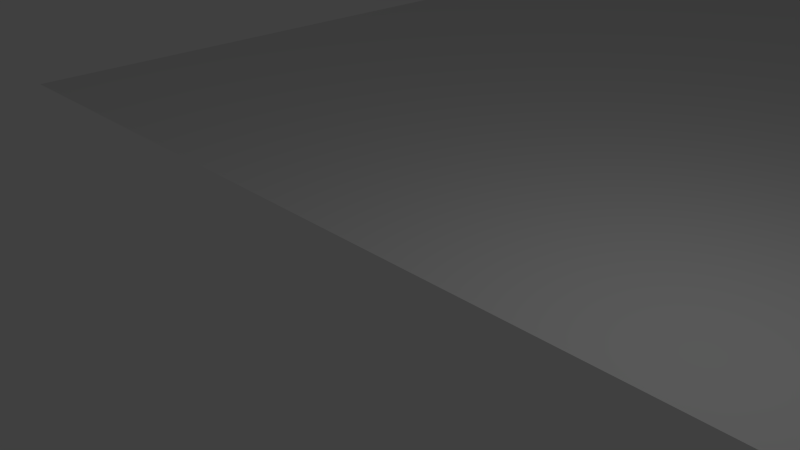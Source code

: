 # Source: dummybg.blend  (saved by Blender 2.71.0; exported with 4.5.12 LTS)
import bpy
from mathutils import Matrix  # noqa: F401  (used for matrix-valued properties, if any)

bpy.ops.wm.read_factory_settings(use_empty=True)
scene = bpy.context.scene
scene.name = 'Scene'

# ---- collections
col_collection_1 = bpy.data.collections.new('Collection 1'); scene.collection.children.link(col_collection_1)

# ---- world
world_world = bpy.data.worlds.new('World'); scene.world = world_world
world_world.color = (0.05088, 0.05088, 0.05088)
world_world.use_sun_shadow = False
world_world.sun_shadow_jitter_overblur = 0.0
world_world.cycles.sampling_method = 'MANUAL'
world_world.cycles.sample_map_resolution = 256

# ---- cameras
cam_camera = bpy.data.cameras.new('Camera')
cam_camera.clip_end = 100.0
cam_camera.lens = 35.0
cam_camera.sensor_width = 32.0
cam_camera.sensor_height = 18.0
cam_camera.ortho_scale = 7.314
cam_camera.dof.focus_distance = 0.0
cam_camera.dof.aperture_fstop = 128.0

# ---- lights
light_lamp = bpy.data.lights.new('Lamp', 'POINT')
light_lamp.transmission_factor = 0.0
light_lamp.cutoff_distance = 30.0
light_lamp.energy = 100.0
light_lamp.shadow_buffer_clip_start = 1.001
light_lamp.shadow_soft_size = 0.1
light_lamp.shadow_maximum_resolution = 0.006
light_lamp.use_absolute_resolution = True
light_lamp.cycles.use_multiple_importance_sampling = False

# ---- meshes
me_plane_001 = bpy.data.meshes.new('Plane.001')
me_plane_001.from_pydata([(-10.29, 202.1, 0.0), (10.29, 202.1, 0.0), (-10.29, 0.0, 0.0), (10.29, 0.0, 0.0), (10.29, 22.46, 0.0), (10.29, 44.92, 0.0), (10.29, 67.37, 0.0), (10.29, 89.83, 0.0), (10.29, 112.3, 0.0), (10.29, 134.7, 0.0), (10.29, 157.2, 0.0), (10.29, 179.7, 0.0), (8.005, 202.1, 0.0), (5.718, 202.1, 0.0), (3.431, 202.1, 0.0), (1.144, 202.1, 0.0), (-1.144, 202.1, 0.0), (-3.431, 202.1, 0.0), (-5.718, 202.1, 0.0), (-8.005, 202.1, 0.0), (-10.29, 22.46, 0.0), (-10.29, 44.92, 0.0), (-10.29, 67.37, 0.0), (-10.29, 89.83, 0.0), (-10.29, 112.3, 0.0), (-10.29, 134.7, 0.0), (-10.29, 157.2, 0.0), (-10.29, 179.7, 0.0), (8.005, 0.0, 0.0), (5.718, 0.0, 0.0), (3.431, 0.0, 0.0), (1.144, 0.0, 0.0), (-1.144, 0.0, 0.0), (-3.431, 0.0, 0.0), (-5.718, 0.0, 0.0), (-8.005, 0.0, 0.0), (-8.005, 22.46, 0.0), (-8.005, 44.92, 0.0), (-8.005, 67.37, 0.0), (-8.005, 89.83, 0.0), (-8.005, 112.3, 0.0), (-8.005, 134.7, 0.0), (-8.005, 157.2, 0.0), (-8.005, 179.7, 0.0), (-5.718, 22.46, 0.0), (-5.718, 44.92, 0.0), (-5.718, 67.37, 0.0), (-5.718, 89.83, 0.0), (-5.718, 112.3, 0.0), (-5.718, 134.7, 0.0), (-5.718, 157.2, 0.0), (-5.718, 179.7, 0.0), (-3.431, 22.46, 0.0), (-3.431, 44.92, 0.0), (-3.431, 67.37, 0.0), (-3.431, 89.83, 0.0), (-3.431, 112.3, 0.0), (-3.431, 134.7, 0.0), (-3.431, 157.2, 0.0), (-3.431, 179.7, 0.0), (-1.144, 22.46, 0.0), (-1.144, 44.92, 0.0), (-1.144, 67.37, 0.0), (-1.144, 89.83, 0.0), (-1.144, 112.3, 0.0), (-1.144, 134.7, 0.0), (-1.144, 157.2, 0.0), (-1.144, 179.7, 0.0), (1.144, 22.46, 0.0), (1.144, 44.92, 0.0), (1.144, 67.37, 0.0), (1.144, 89.83, 0.0), (1.144, 112.3, 0.0), (1.144, 134.7, 0.0), (1.144, 157.2, 0.0), (1.144, 179.7, 0.0), (3.431, 22.46, 0.0), (3.431, 44.92, 0.0), (3.431, 67.37, 0.0), (3.431, 89.83, 0.0), (3.431, 112.3, 0.0), (3.431, 134.7, 0.0), (3.431, 157.2, 0.0), (3.431, 179.7, 0.0), (5.718, 22.46, 0.0), (5.718, 44.92, 0.0), (5.718, 67.37, 0.0), (5.718, 89.83, 0.0), (5.718, 112.3, 0.0), (5.718, 134.7, 0.0), (5.718, 157.2, 0.0), (5.718, 179.7, 0.0), (8.005, 22.46, 0.0), (8.005, 44.92, 0.0), (8.005, 67.37, 0.0), (8.005, 89.83, 0.0), (8.005, 112.3, 0.0), (8.005, 134.7, 0.0), (8.005, 157.2, 0.0), (8.005, 179.7, 0.0), (10.29, 11.23, 0.0), (-10.29, 11.23, 0.0), (-8.005, 11.23, 0.0), (-5.718, 11.23, 0.0), (-3.431, 11.23, 0.0), (-1.144, 11.23, 0.0), (1.144, 11.23, 0.0), (3.431, 11.23, 0.0), (5.718, 11.23, 0.0), (8.005, 11.23, 0.0), (10.29, 16.84, 0.0), (-10.29, 16.84, 0.0), (-8.005, 16.84, 0.0), (-5.718, 16.84, 0.0), (-3.431, 16.84, 0.0), (-1.144, 16.84, 0.0), (1.144, 16.84, 0.0), (3.431, 16.84, 0.0), (5.718, 16.84, 0.0), (8.005, 16.84, 0.0), (10.29, 5.615, 0.0), (-10.29, 5.615, 0.0), (-8.005, 5.615, 0.0), (-5.718, 5.615, 0.0), (-3.431, 5.615, 0.0), (-1.144, 5.615, 0.0), (1.144, 5.615, 0.0), (3.431, 5.615, 0.0), (5.718, 5.615, 0.0), (8.005, 5.615, 0.0), (10.29, 33.69, 0.0), (-10.29, 33.69, 0.0), (-8.005, 33.69, 0.0), (-5.718, 33.69, 0.0), (-3.431, 33.69, 0.0), (-1.144, 33.69, 0.0), (1.144, 33.69, 0.0), (3.431, 33.69, 0.0), (5.718, 33.69, 0.0), (8.005, 33.69, 0.0), (10.29, 28.07, 0.0), (-10.29, 28.07, 0.0), (-8.005, 28.07, 0.0), (-5.718, 28.07, 0.0), (-3.431, 28.07, 0.0), (-1.144, 28.07, 0.0), (1.144, 28.07, 0.0), (3.431, 28.07, 0.0), (5.718, 28.07, 0.0), (8.005, 28.07, 0.0), (10.29, 39.3, 0.0), (-10.29, 39.3, 0.0), (-8.005, 39.3, 0.0), (-5.718, 39.3, 0.0), (-3.431, 39.3, 0.0), (-1.144, 39.3, 0.0), (1.144, 39.3, 0.0), (3.431, 39.3, 0.0), (5.718, 39.3, 0.0), (8.005, 39.3, 0.0), (10.29, 56.15, 0.0), (-10.29, 56.15, 0.0), (-8.005, 56.15, 0.0), (-5.718, 56.15, 0.0), (-3.431, 56.15, 0.0), (-1.144, 56.15, 0.0), (1.144, 56.15, 0.0), (3.431, 56.15, 0.0), (5.718, 56.15, 0.0), (8.005, 56.15, 0.0), (10.29, 61.76, 0.0), (-10.29, 61.76, 0.0), (-8.005, 61.76, 0.0), (-5.718, 61.76, 0.0), (-3.431, 61.76, 0.0), (-1.144, 61.76, 0.0), (1.144, 61.76, 0.0), (3.431, 61.76, 0.0), (5.718, 61.76, 0.0), (8.005, 61.76, 0.0), (10.29, 50.53, 0.0), (-10.29, 50.53, 0.0), (-8.005, 50.53, 0.0), (-5.718, 50.53, 0.0), (-3.431, 50.53, 0.0), (-1.144, 50.53, 0.0), (1.144, 50.53, 0.0), (3.431, 50.53, 0.0), (5.718, 50.53, 0.0), (8.005, 50.53, 0.0), (10.29, 78.6, 0.0), (-10.29, 78.6, 0.0), (-8.005, 78.6, 0.0), (-5.718, 78.6, 0.0), (-3.431, 78.6, 0.0), (-1.144, 78.6, 0.0), (1.144, 78.6, 0.0), (3.431, 78.6, 0.0), (5.718, 78.6, 0.0), (8.005, 78.6, 0.0), (10.29, 84.22, 0.0), (-10.29, 84.22, 0.0), (-8.005, 84.22, 0.0), (-5.718, 84.22, 0.0), (-3.431, 84.22, 0.0), (-1.144, 84.22, 0.0), (1.144, 84.22, 0.0), (3.431, 84.22, 0.0), (5.718, 84.22, 0.0), (8.005, 84.22, 0.0), (10.29, 72.99, 0.0), (-10.29, 72.99, 0.0), (-8.005, 72.99, 0.0), (-5.718, 72.99, 0.0), (-3.431, 72.99, 0.0), (-1.144, 72.99, 0.0), (1.144, 72.99, 0.0), (3.431, 72.99, 0.0), (5.718, 72.99, 0.0), (8.005, 72.99, 0.0), (10.29, 101.1, 0.0), (-10.29, 101.1, 0.0), (-8.005, 101.1, 0.0), (-5.718, 101.1, 0.0), (-3.431, 101.1, 0.0), (-1.144, 101.1, 0.0), (1.144, 101.1, 0.0), (3.431, 101.1, 0.0), (5.718, 101.1, 0.0), (8.005, 101.1, 0.0), (10.29, 106.7, 0.0), (-10.29, 106.7, 0.0), (-8.005, 106.7, 0.0), (-5.718, 106.7, 0.0), (-3.431, 106.7, 0.0), (-1.144, 106.7, 0.0), (1.144, 106.7, 0.0), (3.431, 106.7, 0.0), (5.718, 106.7, 0.0), (8.005, 106.7, 0.0), (10.29, 95.45, 0.0), (-10.29, 95.45, 0.0), (-8.005, 95.45, 0.0), (-5.718, 95.45, 0.0), (-3.431, 95.45, 0.0), (-1.144, 95.45, 0.0), (1.144, 95.45, 0.0), (3.431, 95.45, 0.0), (5.718, 95.45, 0.0), (8.005, 95.45, 0.0), (10.29, 123.5, 0.0), (-10.29, 123.5, 0.0), (-8.005, 123.5, 0.0), (-5.718, 123.5, 0.0), (-3.431, 123.5, 0.0), (-1.144, 123.5, 0.0), (1.144, 123.5, 0.0), (3.431, 123.5, 0.0), (5.718, 123.5, 0.0), (8.005, 123.5, 0.0), (10.29, 129.1, 0.0), (-10.29, 129.1, 0.0), (-8.005, 129.1, 0.0), (-5.718, 129.1, 0.0), (-3.431, 129.1, 0.0), (-1.144, 129.1, 0.0), (1.144, 129.1, 0.0), (3.431, 129.1, 0.0), (5.718, 129.1, 0.0), (8.005, 129.1, 0.0), (10.29, 117.9, 0.0), (-10.29, 117.9, 0.0), (-8.005, 117.9, 0.0), (-5.718, 117.9, 0.0), (-3.431, 117.9, 0.0), (-1.144, 117.9, 0.0), (1.144, 117.9, 0.0), (3.431, 117.9, 0.0), (5.718, 117.9, 0.0), (8.005, 117.9, 0.0), (10.29, 146.0, 0.0), (-10.29, 146.0, 0.0), (-8.005, 146.0, 0.0), (-5.718, 146.0, 0.0), (-3.431, 146.0, 0.0), (-1.144, 146.0, 0.0), (1.144, 146.0, 0.0), (3.431, 146.0, 0.0), (5.718, 146.0, 0.0), (8.005, 146.0, 0.0), (10.29, 151.6, 0.0), (-10.29, 151.6, 0.0), (-8.005, 151.6, 0.0), (-5.718, 151.6, 0.0), (-3.431, 151.6, 0.0), (-1.144, 151.6, 0.0), (1.144, 151.6, 0.0), (3.431, 151.6, 0.0), (5.718, 151.6, 0.0), (8.005, 151.6, 0.0), (10.29, 140.4, 0.0), (-10.29, 140.4, 0.0), (-8.005, 140.4, 0.0), (-5.718, 140.4, 0.0), (-3.431, 140.4, 0.0), (-1.144, 140.4, 0.0), (1.144, 140.4, 0.0), (3.431, 140.4, 0.0), (5.718, 140.4, 0.0), (8.005, 140.4, 0.0), (10.29, 168.4, 0.0), (-10.29, 168.4, 0.0), (-8.005, 168.4, 0.0), (-5.718, 168.4, 0.0), (-3.431, 168.4, 0.0), (-1.144, 168.4, 0.0), (1.144, 168.4, 0.0), (3.431, 168.4, 0.0), (5.718, 168.4, 0.0), (8.005, 168.4, 0.0), (10.29, 174.1, 0.0), (-10.29, 174.1, 0.0), (-8.005, 174.1, 0.0), (-5.718, 174.1, 0.0), (-3.431, 174.1, 0.0), (-1.144, 174.1, 0.0), (1.144, 174.1, 0.0), (3.431, 174.1, 0.0), (5.718, 174.1, 0.0), (8.005, 174.1, 0.0), (10.29, 162.8, 0.0), (-10.29, 162.8, 0.0), (-8.005, 162.8, 0.0), (-5.718, 162.8, 0.0), (-3.431, 162.8, 0.0), (-1.144, 162.8, 0.0), (1.144, 162.8, 0.0), (3.431, 162.8, 0.0), (5.718, 162.8, 0.0), (8.005, 162.8, 0.0), (10.29, 190.9, 0.0), (-10.29, 190.9, 0.0), (-8.005, 190.9, 0.0), (-5.718, 190.9, 0.0), (-3.431, 190.9, 0.0), (-1.144, 190.9, 0.0), (1.144, 190.9, 0.0), (3.431, 190.9, 0.0), (5.718, 190.9, 0.0), (8.005, 190.9, 0.0), (10.29, 196.5, 0.0), (-10.29, 196.5, 0.0), (-8.005, 196.5, 0.0), (-5.718, 196.5, 0.0), (-3.431, 196.5, 0.0), (-1.144, 196.5, 0.0), (1.144, 196.5, 0.0), (3.431, 196.5, 0.0), (5.718, 196.5, 0.0), (8.005, 196.5, 0.0), (10.29, 185.3, 0.0), (-10.29, 185.3, 0.0), (-8.005, 185.3, 0.0), (-5.718, 185.3, 0.0), (-3.431, 185.3, 0.0), (-1.144, 185.3, 0.0), (1.144, 185.3, 0.0), (3.431, 185.3, 0.0), (5.718, 185.3, 0.0), (8.005, 185.3, 0.0), (10.29, 2.807, 0.0), (-10.29, 2.807, 0.0), (-8.005, 2.807, 0.0), (-5.718, 2.807, 0.0), (-3.431, 2.807, 0.0), (-1.144, 2.807, 0.0), (1.144, 2.807, 0.0), (3.431, 2.807, 0.0), (5.718, 2.807, 0.0), (8.005, 2.807, 0.0), (10.29, 8.422, 0.0), (-10.29, 8.422, 0.0), (-8.005, 8.422, 0.0), (-5.718, 8.422, 0.0), (-3.431, 8.422, 0.0), (-1.144, 8.422, 0.0), (1.144, 8.422, 0.0), (3.431, 8.422, 0.0), (5.718, 8.422, 0.0), (8.005, 8.422, 0.0), (10.29, 14.04, 0.0), (-10.29, 14.04, 0.0), (-8.005, 14.04, 0.0), (-5.718, 14.04, 0.0), (-3.431, 14.04, 0.0), (-1.144, 14.04, 0.0), (1.144, 14.04, 0.0), (3.431, 14.04, 0.0), (5.718, 14.04, 0.0), (8.005, 14.04, 0.0), (10.29, 19.65, 0.0), (-10.29, 19.65, 0.0), (-8.005, 19.65, 0.0), (-5.718, 19.65, 0.0), (-3.431, 19.65, 0.0), (-1.144, 19.65, 0.0), (1.144, 19.65, 0.0), (3.431, 19.65, 0.0), (5.718, 19.65, 0.0), (8.005, 19.65, 0.0), (10.29, 25.27, 0.0), (-10.29, 25.27, 0.0), (-8.005, 25.27, 0.0), (-5.718, 25.27, 0.0), (-3.431, 25.27, 0.0), (-1.144, 25.27, 0.0), (1.144, 25.27, 0.0), (3.431, 25.27, 0.0), (5.718, 25.27, 0.0), (8.005, 25.27, 0.0), (10.29, 30.88, 0.0), (-10.29, 30.88, 0.0), (-8.005, 30.88, 0.0), (-5.718, 30.88, 0.0), (-3.431, 30.88, 0.0), (-1.144, 30.88, 0.0), (1.144, 30.88, 0.0), (3.431, 30.88, 0.0), (5.718, 30.88, 0.0), (8.005, 30.88, 0.0), (10.29, 36.49, 0.0), (-10.29, 36.49, 0.0), (-8.005, 36.49, 0.0), (-5.718, 36.49, 0.0), (-3.431, 36.49, 0.0), (-1.144, 36.49, 0.0), (1.144, 36.49, 0.0), (3.431, 36.49, 0.0), (5.718, 36.49, 0.0), (8.005, 36.49, 0.0), (10.29, 42.11, 0.0), (-10.29, 42.11, 0.0), (-8.005, 42.11, 0.0), (-5.718, 42.11, 0.0), (-3.431, 42.11, 0.0), (-1.144, 42.11, 0.0), (1.144, 42.11, 0.0), (3.431, 42.11, 0.0), (5.718, 42.11, 0.0), (8.005, 42.11, 0.0), (10.29, 47.72, 0.0), (-10.29, 47.72, 0.0), (-8.005, 47.72, 0.0), (-5.718, 47.72, 0.0), (-3.431, 47.72, 0.0), (-1.144, 47.72, 0.0), (1.144, 47.72, 0.0), (3.431, 47.72, 0.0), (5.718, 47.72, 0.0), (8.005, 47.72, 0.0), (10.29, 53.34, 0.0), (-10.29, 53.34, 0.0), (-8.005, 53.34, 0.0), (-5.718, 53.34, 0.0), (-3.431, 53.34, 0.0), (-1.144, 53.34, 0.0), (1.144, 53.34, 0.0), (3.431, 53.34, 0.0), (5.718, 53.34, 0.0), (8.005, 53.34, 0.0), (10.29, 58.95, 0.0), (-10.29, 58.95, 0.0), (-8.005, 58.95, 0.0), (-5.718, 58.95, 0.0), (-3.431, 58.95, 0.0), (-1.144, 58.95, 0.0), (1.144, 58.95, 0.0), (3.431, 58.95, 0.0), (5.718, 58.95, 0.0), (8.005, 58.95, 0.0), (10.29, 64.57, 0.0), (-10.29, 64.57, 0.0), (-8.005, 64.57, 0.0), (-5.718, 64.57, 0.0), (-3.431, 64.57, 0.0), (-1.144, 64.57, 0.0), (1.144, 64.57, 0.0), (3.431, 64.57, 0.0), (5.718, 64.57, 0.0), (8.005, 64.57, 0.0), (10.29, 70.18, 0.0), (-10.29, 70.18, 0.0), (-8.005, 70.18, 0.0), (-5.718, 70.18, 0.0), (-3.431, 70.18, 0.0), (-1.144, 70.18, 0.0), (1.144, 70.18, 0.0), (3.431, 70.18, 0.0), (5.718, 70.18, 0.0), (8.005, 70.18, 0.0), (10.29, 75.8, 0.0), (-10.29, 75.8, 0.0), (-8.005, 75.8, 0.0), (-5.718, 75.8, 0.0), (-3.431, 75.8, 0.0), (-1.144, 75.8, 0.0), (1.144, 75.8, 0.0), (3.431, 75.8, 0.0), (5.718, 75.8, 0.0), (8.005, 75.8, 0.0), (10.29, 81.41, 0.0), (-10.29, 81.41, 0.0), (-8.005, 81.41, 0.0), (-5.718, 81.41, 0.0), (-3.431, 81.41, 0.0), (-1.144, 81.41, 0.0), (1.144, 81.41, 0.0), (3.431, 81.41, 0.0), (5.718, 81.41, 0.0), (8.005, 81.41, 0.0), (10.29, 87.03, 0.0), (-10.29, 87.03, 0.0), (-8.005, 87.03, 0.0), (-5.718, 87.03, 0.0), (-3.431, 87.03, 0.0), (-1.144, 87.03, 0.0), (1.144, 87.03, 0.0), (3.431, 87.03, 0.0), (5.718, 87.03, 0.0), (8.005, 87.03, 0.0), (10.29, 92.64, 0.0), (-10.29, 92.64, 0.0), (-8.005, 92.64, 0.0), (-5.718, 92.64, 0.0), (-3.431, 92.64, 0.0), (-1.144, 92.64, 0.0), (1.144, 92.64, 0.0), (3.431, 92.64, 0.0), (5.718, 92.64, 0.0), (8.005, 92.64, 0.0), (10.29, 98.25, 0.0), (-10.29, 98.25, 0.0), (-8.005, 98.25, 0.0), (-5.718, 98.25, 0.0), (-3.431, 98.25, 0.0), (-1.144, 98.25, 0.0), (1.144, 98.25, 0.0), (3.431, 98.25, 0.0), (5.718, 98.25, 0.0), (8.005, 98.25, 0.0), (10.29, 103.9, 0.0), (-10.29, 103.9, 0.0), (-8.005, 103.9, 0.0), (-5.718, 103.9, 0.0), (-3.431, 103.9, 0.0), (-1.144, 103.9, 0.0), (1.144, 103.9, 0.0), (3.431, 103.9, 0.0), (5.718, 103.9, 0.0), (8.005, 103.9, 0.0), (10.29, 109.5, 0.0), (-10.29, 109.5, 0.0), (-8.005, 109.5, 0.0), (-5.718, 109.5, 0.0), (-3.431, 109.5, 0.0), (-1.144, 109.5, 0.0), (1.144, 109.5, 0.0), (3.431, 109.5, 0.0), (5.718, 109.5, 0.0), (8.005, 109.5, 0.0), (10.29, 115.1, 0.0), (-10.29, 115.1, 0.0), (-8.005, 115.1, 0.0), (-5.718, 115.1, 0.0), (-3.431, 115.1, 0.0), (-1.144, 115.1, 0.0), (1.144, 115.1, 0.0), (3.431, 115.1, 0.0), (5.718, 115.1, 0.0), (8.005, 115.1, 0.0), (10.29, 120.7, 0.0), (-10.29, 120.7, 0.0), (-8.005, 120.7, 0.0), (-5.718, 120.7, 0.0), (-3.431, 120.7, 0.0), (-1.144, 120.7, 0.0), (1.144, 120.7, 0.0), (3.431, 120.7, 0.0), (5.718, 120.7, 0.0), (8.005, 120.7, 0.0), (10.29, 126.3, 0.0), (-10.29, 126.3, 0.0), (-8.005, 126.3, 0.0), (-5.718, 126.3, 0.0), (-3.431, 126.3, 0.0), (-1.144, 126.3, 0.0), (1.144, 126.3, 0.0), (3.431, 126.3, 0.0), (5.718, 126.3, 0.0), (8.005, 126.3, 0.0), (10.29, 131.9, 0.0), (-10.29, 131.9, 0.0), (-8.005, 131.9, 0.0), (-5.718, 131.9, 0.0), (-3.431, 131.9, 0.0), (-1.144, 131.9, 0.0), (1.144, 131.9, 0.0), (3.431, 131.9, 0.0), (5.718, 131.9, 0.0), (8.005, 131.9, 0.0), (10.29, 137.6, 0.0), (-10.29, 137.6, 0.0), (-8.005, 137.6, 0.0), (-5.718, 137.6, 0.0), (-3.431, 137.6, 0.0), (-1.144, 137.6, 0.0), (1.144, 137.6, 0.0), (3.431, 137.6, 0.0), (5.718, 137.6, 0.0), (8.005, 137.6, 0.0), (10.29, 143.2, 0.0), (-10.29, 143.2, 0.0), (-8.005, 143.2, 0.0), (-5.718, 143.2, 0.0), (-3.431, 143.2, 0.0), (-1.144, 143.2, 0.0), (1.144, 143.2, 0.0), (3.431, 143.2, 0.0), (5.718, 143.2, 0.0), (8.005, 143.2, 0.0), (10.29, 148.8, 0.0), (-10.29, 148.8, 0.0), (-8.005, 148.8, 0.0), (-5.718, 148.8, 0.0), (-3.431, 148.8, 0.0), (-1.144, 148.8, 0.0), (1.144, 148.8, 0.0), (3.431, 148.8, 0.0), (5.718, 148.8, 0.0), (8.005, 148.8, 0.0), (10.29, 154.4, 0.0), (-10.29, 154.4, 0.0), (-8.005, 154.4, 0.0), (-5.718, 154.4, 0.0), (-3.431, 154.4, 0.0), (-1.144, 154.4, 0.0), (1.144, 154.4, 0.0), (3.431, 154.4, 0.0), (5.718, 154.4, 0.0), (8.005, 154.4, 0.0), (10.29, 160.0, 0.0), (-10.29, 160.0, 0.0), (-8.005, 160.0, 0.0), (-5.718, 160.0, 0.0), (-3.431, 160.0, 0.0), (-1.144, 160.0, 0.0), (1.144, 160.0, 0.0), (3.431, 160.0, 0.0), (5.718, 160.0, 0.0), (8.005, 160.0, 0.0), (10.29, 165.6, 0.0), (-10.29, 165.6, 0.0), (-8.005, 165.6, 0.0), (-5.718, 165.6, 0.0), (-3.431, 165.6, 0.0), (-1.144, 165.6, 0.0), (1.144, 165.6, 0.0), (3.431, 165.6, 0.0), (5.718, 165.6, 0.0), (8.005, 165.6, 0.0), (10.29, 171.2, 0.0), (-10.29, 171.2, 0.0), (-8.005, 171.2, 0.0), (-5.718, 171.2, 0.0), (-3.431, 171.2, 0.0), (-1.144, 171.2, 0.0), (1.144, 171.2, 0.0), (3.431, 171.2, 0.0), (5.718, 171.2, 0.0), (8.005, 171.2, 0.0), (10.29, 176.9, 0.0), (-10.29, 176.9, 0.0), (-8.005, 176.9, 0.0), (-5.718, 176.9, 0.0), (-3.431, 176.9, 0.0), (-1.144, 176.9, 0.0), (1.144, 176.9, 0.0), (3.431, 176.9, 0.0), (5.718, 176.9, 0.0), (8.005, 176.9, 0.0), (10.29, 182.5, 0.0), (-10.29, 182.5, 0.0), (-8.005, 182.5, 0.0), (-5.718, 182.5, 0.0), (-3.431, 182.5, 0.0), (-1.144, 182.5, 0.0), (1.144, 182.5, 0.0), (3.431, 182.5, 0.0), (5.718, 182.5, 0.0), (8.005, 182.5, 0.0), (10.29, 188.1, 0.0), (-10.29, 188.1, 0.0), (-8.005, 188.1, 0.0), (-5.718, 188.1, 0.0), (-3.431, 188.1, 0.0), (-1.144, 188.1, 0.0), (1.144, 188.1, 0.0), (3.431, 188.1, 0.0), (5.718, 188.1, 0.0), (8.005, 188.1, 0.0), (10.29, 193.7, 0.0), (-10.29, 193.7, 0.0), (-8.005, 193.7, 0.0), (-5.718, 193.7, 0.0), (-3.431, 193.7, 0.0), (-1.144, 193.7, 0.0), (1.144, 193.7, 0.0), (3.431, 193.7, 0.0), (5.718, 193.7, 0.0), (8.005, 193.7, 0.0), (10.29, 199.3, 0.0), (-10.29, 199.3, 0.0), (-8.005, 199.3, 0.0), (-5.718, 199.3, 0.0), (-3.431, 199.3, 0.0), (-1.144, 199.3, 0.0), (1.144, 199.3, 0.0), (3.431, 199.3, 0.0), (5.718, 199.3, 0.0), (8.005, 199.3, 0.0)], [], [(729, 720, 1, 12), (721, 722, 19, 0), (722, 723, 18, 19), (723, 724, 17, 18), (724, 725, 16, 17), (725, 726, 15, 16), (726, 727, 14, 15), (727, 728, 13, 14), (728, 729, 12, 13), (401, 402, 36, 20), (441, 442, 37, 21), (481, 482, 38, 22), (521, 522, 39, 23), (561, 562, 40, 24), (601, 602, 41, 25), (641, 642, 42, 26), (681, 682, 43, 27), (402, 403, 44, 36), (442, 443, 45, 37), (482, 483, 46, 38), (522, 523, 47, 39), (562, 563, 48, 40), (602, 603, 49, 41), (642, 643, 50, 42), (682, 683, 51, 43), (403, 404, 52, 44), (443, 444, 53, 45), (483, 484, 54, 46), (523, 524, 55, 47), (563, 564, 56, 48), (603, 604, 57, 49), (643, 644, 58, 50), (683, 684, 59, 51), (404, 405, 60, 52), (444, 445, 61, 53), (484, 485, 62, 54), (524, 525, 63, 55), (564, 565, 64, 56), (604, 605, 65, 57), (644, 645, 66, 58), (684, 685, 67, 59), (405, 406, 68, 60), (445, 446, 69, 61), (485, 486, 70, 62), (525, 526, 71, 63), (565, 566, 72, 64), (605, 606, 73, 65), (645, 646, 74, 66), (685, 686, 75, 67), (406, 407, 76, 68), (446, 447, 77, 69), (486, 487, 78, 70), (526, 527, 79, 71), (566, 567, 80, 72), (606, 607, 81, 73), (646, 647, 82, 74), (686, 687, 83, 75), (407, 408, 84, 76), (447, 448, 85, 77), (487, 488, 86, 78), (527, 528, 87, 79), (567, 568, 88, 80), (607, 608, 89, 81), (647, 648, 90, 82), (687, 688, 91, 83), (408, 409, 92, 84), (448, 449, 93, 85), (488, 489, 94, 86), (528, 529, 95, 87), (568, 569, 96, 88), (608, 609, 97, 89), (648, 649, 98, 90), (688, 689, 99, 91), (409, 400, 4, 92), (449, 440, 5, 93), (489, 480, 6, 94), (529, 520, 7, 95), (569, 560, 8, 96), (609, 600, 9, 97), (649, 640, 10, 98), (689, 680, 11, 99), (381, 382, 102, 101), (382, 383, 103, 102), (383, 384, 104, 103), (384, 385, 105, 104), (385, 386, 106, 105), (386, 387, 107, 106), (387, 388, 108, 107), (388, 389, 109, 108), (389, 380, 100, 109), (391, 392, 112, 111), (392, 393, 113, 112), (393, 394, 114, 113), (394, 395, 115, 114), (395, 396, 116, 115), (396, 397, 117, 116), (397, 398, 118, 117), (398, 399, 119, 118), (399, 390, 110, 119), (371, 372, 122, 121), (372, 373, 123, 122), (373, 374, 124, 123), (374, 375, 125, 124), (375, 376, 126, 125), (376, 377, 127, 126), (377, 378, 128, 127), (378, 379, 129, 128), (379, 370, 120, 129), (421, 422, 132, 131), (422, 423, 133, 132), (423, 424, 134, 133), (424, 425, 135, 134), (425, 426, 136, 135), (426, 427, 137, 136), (427, 428, 138, 137), (428, 429, 139, 138), (429, 420, 130, 139), (411, 412, 142, 141), (412, 413, 143, 142), (413, 414, 144, 143), (414, 415, 145, 144), (415, 416, 146, 145), (416, 417, 147, 146), (417, 418, 148, 147), (418, 419, 149, 148), (419, 410, 140, 149), (431, 432, 152, 151), (432, 433, 153, 152), (433, 434, 154, 153), (434, 435, 155, 154), (435, 436, 156, 155), (436, 437, 157, 156), (437, 438, 158, 157), (438, 439, 159, 158), (439, 430, 150, 159), (461, 462, 162, 161), (462, 463, 163, 162), (463, 464, 164, 163), (464, 465, 165, 164), (465, 466, 166, 165), (466, 467, 167, 166), (467, 468, 168, 167), (468, 469, 169, 168), (469, 460, 160, 169), (471, 472, 172, 171), (472, 473, 173, 172), (473, 474, 174, 173), (474, 475, 175, 174), (475, 476, 176, 175), (476, 477, 177, 176), (477, 478, 178, 177), (478, 479, 179, 178), (479, 470, 170, 179), (451, 452, 182, 181), (452, 453, 183, 182), (453, 454, 184, 183), (454, 455, 185, 184), (455, 456, 186, 185), (456, 457, 187, 186), (457, 458, 188, 187), (458, 459, 189, 188), (459, 450, 180, 189), (501, 502, 192, 191), (502, 503, 193, 192), (503, 504, 194, 193), (504, 505, 195, 194), (505, 506, 196, 195), (506, 507, 197, 196), (507, 508, 198, 197), (508, 509, 199, 198), (509, 500, 190, 199), (511, 512, 202, 201), (512, 513, 203, 202), (513, 514, 204, 203), (514, 515, 205, 204), (515, 516, 206, 205), (516, 517, 207, 206), (517, 518, 208, 207), (518, 519, 209, 208), (519, 510, 200, 209), (491, 492, 212, 211), (492, 493, 213, 212), (493, 494, 214, 213), (494, 495, 215, 214), (495, 496, 216, 215), (496, 497, 217, 216), (497, 498, 218, 217), (498, 499, 219, 218), (499, 490, 210, 219), (541, 542, 222, 221), (542, 543, 223, 222), (543, 544, 224, 223), (544, 545, 225, 224), (545, 546, 226, 225), (546, 547, 227, 226), (547, 548, 228, 227), (548, 549, 229, 228), (549, 540, 220, 229), (551, 552, 232, 231), (552, 553, 233, 232), (553, 554, 234, 233), (554, 555, 235, 234), (555, 556, 236, 235), (556, 557, 237, 236), (557, 558, 238, 237), (558, 559, 239, 238), (559, 550, 230, 239), (531, 532, 242, 241), (532, 533, 243, 242), (533, 534, 244, 243), (534, 535, 245, 244), (535, 536, 246, 245), (536, 537, 247, 246), (537, 538, 248, 247), (538, 539, 249, 248), (539, 530, 240, 249), (581, 582, 252, 251), (582, 583, 253, 252), (583, 584, 254, 253), (584, 585, 255, 254), (585, 586, 256, 255), (586, 587, 257, 256), (587, 588, 258, 257), (588, 589, 259, 258), (589, 580, 250, 259), (591, 592, 262, 261), (592, 593, 263, 262), (593, 594, 264, 263), (594, 595, 265, 264), (595, 596, 266, 265), (596, 597, 267, 266), (597, 598, 268, 267), (598, 599, 269, 268), (599, 590, 260, 269), (571, 572, 272, 271), (572, 573, 273, 272), (573, 574, 274, 273), (574, 575, 275, 274), (575, 576, 276, 275), (576, 577, 277, 276), (577, 578, 278, 277), (578, 579, 279, 278), (579, 570, 270, 279), (621, 622, 282, 281), (622, 623, 283, 282), (623, 624, 284, 283), (624, 625, 285, 284), (625, 626, 286, 285), (626, 627, 287, 286), (627, 628, 288, 287), (628, 629, 289, 288), (629, 620, 280, 289), (631, 632, 292, 291), (632, 633, 293, 292), (633, 634, 294, 293), (634, 635, 295, 294), (635, 636, 296, 295), (636, 637, 297, 296), (637, 638, 298, 297), (638, 639, 299, 298), (639, 630, 290, 299), (611, 612, 302, 301), (612, 613, 303, 302), (613, 614, 304, 303), (614, 615, 305, 304), (615, 616, 306, 305), (616, 617, 307, 306), (617, 618, 308, 307), (618, 619, 309, 308), (619, 610, 300, 309), (661, 662, 312, 311), (662, 663, 313, 312), (663, 664, 314, 313), (664, 665, 315, 314), (665, 666, 316, 315), (666, 667, 317, 316), (667, 668, 318, 317), (668, 669, 319, 318), (669, 660, 310, 319), (671, 672, 322, 321), (672, 673, 323, 322), (673, 674, 324, 323), (674, 675, 325, 324), (675, 676, 326, 325), (676, 677, 327, 326), (677, 678, 328, 327), (678, 679, 329, 328), (679, 670, 320, 329), (651, 652, 332, 331), (652, 653, 333, 332), (653, 654, 334, 333), (654, 655, 335, 334), (655, 656, 336, 335), (656, 657, 337, 336), (657, 658, 338, 337), (658, 659, 339, 338), (659, 650, 330, 339), (709, 700, 340, 349), (701, 702, 342, 341), (702, 703, 343, 342), (703, 704, 344, 343), (704, 705, 345, 344), (705, 706, 346, 345), (706, 707, 347, 346), (707, 708, 348, 347), (708, 709, 349, 348), (719, 710, 350, 359), (711, 712, 352, 351), (712, 713, 353, 352), (713, 714, 354, 353), (714, 715, 355, 354), (715, 716, 356, 355), (716, 717, 357, 356), (717, 718, 358, 357), (718, 719, 359, 358), (699, 690, 360, 369), (691, 692, 362, 361), (692, 693, 363, 362), (693, 694, 364, 363), (694, 695, 365, 364), (695, 696, 366, 365), (696, 697, 367, 366), (697, 698, 368, 367), (698, 699, 369, 368), (2, 35, 372, 371), (35, 34, 373, 372), (34, 33, 374, 373), (33, 32, 375, 374), (32, 31, 376, 375), (31, 30, 377, 376), (30, 29, 378, 377), (29, 28, 379, 378), (28, 3, 370, 379), (121, 122, 382, 381), (122, 123, 383, 382), (123, 124, 384, 383), (124, 125, 385, 384), (125, 126, 386, 385), (126, 127, 387, 386), (127, 128, 388, 387), (128, 129, 389, 388), (129, 120, 380, 389), (101, 102, 392, 391), (102, 103, 393, 392), (103, 104, 394, 393), (104, 105, 395, 394), (105, 106, 396, 395), (106, 107, 397, 396), (107, 108, 398, 397), (108, 109, 399, 398), (109, 100, 390, 399), (111, 112, 402, 401), (112, 113, 403, 402), (113, 114, 404, 403), (114, 115, 405, 404), (115, 116, 406, 405), (116, 117, 407, 406), (117, 118, 408, 407), (118, 119, 409, 408), (119, 110, 400, 409), (20, 36, 412, 411), (36, 44, 413, 412), (44, 52, 414, 413), (52, 60, 415, 414), (60, 68, 416, 415), (68, 76, 417, 416), (76, 84, 418, 417), (84, 92, 419, 418), (92, 4, 410, 419), (141, 142, 422, 421), (142, 143, 423, 422), (143, 144, 424, 423), (144, 145, 425, 424), (145, 146, 426, 425), (146, 147, 427, 426), (147, 148, 428, 427), (148, 149, 429, 428), (149, 140, 420, 429), (131, 132, 432, 431), (132, 133, 433, 432), (133, 134, 434, 433), (134, 135, 435, 434), (135, 136, 436, 435), (136, 137, 437, 436), (137, 138, 438, 437), (138, 139, 439, 438), (139, 130, 430, 439), (151, 152, 442, 441), (152, 153, 443, 442), (153, 154, 444, 443), (154, 155, 445, 444), (155, 156, 446, 445), (156, 157, 447, 446), (157, 158, 448, 447), (158, 159, 449, 448), (159, 150, 440, 449), (21, 37, 452, 451), (37, 45, 453, 452), (45, 53, 454, 453), (53, 61, 455, 454), (61, 69, 456, 455), (69, 77, 457, 456), (77, 85, 458, 457), (85, 93, 459, 458), (93, 5, 450, 459), (181, 182, 462, 461), (182, 183, 463, 462), (183, 184, 464, 463), (184, 185, 465, 464), (185, 186, 466, 465), (186, 187, 467, 466), (187, 188, 468, 467), (188, 189, 469, 468), (189, 180, 460, 469), (161, 162, 472, 471), (162, 163, 473, 472), (163, 164, 474, 473), (164, 165, 475, 474), (165, 166, 476, 475), (166, 167, 477, 476), (167, 168, 478, 477), (168, 169, 479, 478), (169, 160, 470, 479), (171, 172, 482, 481), (172, 173, 483, 482), (173, 174, 484, 483), (174, 175, 485, 484), (175, 176, 486, 485), (176, 177, 487, 486), (177, 178, 488, 487), (178, 179, 489, 488), (179, 170, 480, 489), (22, 38, 492, 491), (38, 46, 493, 492), (46, 54, 494, 493), (54, 62, 495, 494), (62, 70, 496, 495), (70, 78, 497, 496), (78, 86, 498, 497), (86, 94, 499, 498), (94, 6, 490, 499), (211, 212, 502, 501), (212, 213, 503, 502), (213, 214, 504, 503), (214, 215, 505, 504), (215, 216, 506, 505), (216, 217, 507, 506), (217, 218, 508, 507), (218, 219, 509, 508), (219, 210, 500, 509), (191, 192, 512, 511), (192, 193, 513, 512), (193, 194, 514, 513), (194, 195, 515, 514), (195, 196, 516, 515), (196, 197, 517, 516), (197, 198, 518, 517), (198, 199, 519, 518), (199, 190, 510, 519), (201, 202, 522, 521), (202, 203, 523, 522), (203, 204, 524, 523), (204, 205, 525, 524), (205, 206, 526, 525), (206, 207, 527, 526), (207, 208, 528, 527), (208, 209, 529, 528), (209, 200, 520, 529), (23, 39, 532, 531), (39, 47, 533, 532), (47, 55, 534, 533), (55, 63, 535, 534), (63, 71, 536, 535), (71, 79, 537, 536), (79, 87, 538, 537), (87, 95, 539, 538), (95, 7, 530, 539), (241, 242, 542, 541), (242, 243, 543, 542), (243, 244, 544, 543), (244, 245, 545, 544), (245, 246, 546, 545), (246, 247, 547, 546), (247, 248, 548, 547), (248, 249, 549, 548), (249, 240, 540, 549), (221, 222, 552, 551), (222, 223, 553, 552), (223, 224, 554, 553), (224, 225, 555, 554), (225, 226, 556, 555), (226, 227, 557, 556), (227, 228, 558, 557), (228, 229, 559, 558), (229, 220, 550, 559), (231, 232, 562, 561), (232, 233, 563, 562), (233, 234, 564, 563), (234, 235, 565, 564), (235, 236, 566, 565), (236, 237, 567, 566), (237, 238, 568, 567), (238, 239, 569, 568), (239, 230, 560, 569), (24, 40, 572, 571), (40, 48, 573, 572), (48, 56, 574, 573), (56, 64, 575, 574), (64, 72, 576, 575), (72, 80, 577, 576), (80, 88, 578, 577), (88, 96, 579, 578), (96, 8, 570, 579), (271, 272, 582, 581), (272, 273, 583, 582), (273, 274, 584, 583), (274, 275, 585, 584), (275, 276, 586, 585), (276, 277, 587, 586), (277, 278, 588, 587), (278, 279, 589, 588), (279, 270, 580, 589), (251, 252, 592, 591), (252, 253, 593, 592), (253, 254, 594, 593), (254, 255, 595, 594), (255, 256, 596, 595), (256, 257, 597, 596), (257, 258, 598, 597), (258, 259, 599, 598), (259, 250, 590, 599), (261, 262, 602, 601), (262, 263, 603, 602), (263, 264, 604, 603), (264, 265, 605, 604), (265, 266, 606, 605), (266, 267, 607, 606), (267, 268, 608, 607), (268, 269, 609, 608), (269, 260, 600, 609), (25, 41, 612, 611), (41, 49, 613, 612), (49, 57, 614, 613), (57, 65, 615, 614), (65, 73, 616, 615), (73, 81, 617, 616), (81, 89, 618, 617), (89, 97, 619, 618), (97, 9, 610, 619), (301, 302, 622, 621), (302, 303, 623, 622), (303, 304, 624, 623), (304, 305, 625, 624), (305, 306, 626, 625), (306, 307, 627, 626), (307, 308, 628, 627), (308, 309, 629, 628), (309, 300, 620, 629), (281, 282, 632, 631), (282, 283, 633, 632), (283, 284, 634, 633), (284, 285, 635, 634), (285, 286, 636, 635), (286, 287, 637, 636), (287, 288, 638, 637), (288, 289, 639, 638), (289, 280, 630, 639), (291, 292, 642, 641), (292, 293, 643, 642), (293, 294, 644, 643), (294, 295, 645, 644), (295, 296, 646, 645), (296, 297, 647, 646), (297, 298, 648, 647), (298, 299, 649, 648), (299, 290, 640, 649), (26, 42, 652, 651), (42, 50, 653, 652), (50, 58, 654, 653), (58, 66, 655, 654), (66, 74, 656, 655), (74, 82, 657, 656), (82, 90, 658, 657), (90, 98, 659, 658), (98, 10, 650, 659), (331, 332, 662, 661), (332, 333, 663, 662), (333, 334, 664, 663), (334, 335, 665, 664), (335, 336, 666, 665), (336, 337, 667, 666), (337, 338, 668, 667), (338, 339, 669, 668), (339, 330, 660, 669), (311, 312, 672, 671), (312, 313, 673, 672), (313, 314, 674, 673), (314, 315, 675, 674), (315, 316, 676, 675), (316, 317, 677, 676), (317, 318, 678, 677), (318, 319, 679, 678), (319, 310, 670, 679), (321, 322, 682, 681), (322, 323, 683, 682), (323, 324, 684, 683), (324, 325, 685, 684), (325, 326, 686, 685), (326, 327, 687, 686), (327, 328, 688, 687), (328, 329, 689, 688), (329, 320, 680, 689), (99, 11, 690, 699), (27, 43, 692, 691), (43, 51, 693, 692), (51, 59, 694, 693), (59, 67, 695, 694), (67, 75, 696, 695), (75, 83, 697, 696), (83, 91, 698, 697), (91, 99, 699, 698), (369, 360, 700, 709), (361, 362, 702, 701), (362, 363, 703, 702), (363, 364, 704, 703), (364, 365, 705, 704), (365, 366, 706, 705), (366, 367, 707, 706), (367, 368, 708, 707), (368, 369, 709, 708), (349, 340, 710, 719), (341, 342, 712, 711), (342, 343, 713, 712), (343, 344, 714, 713), (344, 345, 715, 714), (345, 346, 716, 715), (346, 347, 717, 716), (347, 348, 718, 717), (348, 349, 719, 718), (359, 350, 720, 729), (351, 352, 722, 721), (352, 353, 723, 722), (353, 354, 724, 723), (354, 355, 725, 724), (355, 356, 726, 725), (356, 357, 727, 726), (357, 358, 728, 727), (358, 359, 729, 728)])
me_plane_001.use_remesh_preserve_volume = False
me_plane_001.use_remesh_preserve_attributes = False
me_plane_001.use_mirror_vertex_groups = False
me_plane_001.update()

# ---- objects
ob_plane_001 = bpy.data.objects.new('Plane.001', me_plane_001)
ob_lamp = bpy.data.objects.new('Lamp', light_lamp)
ob_camera = bpy.data.objects.new('Camera', cam_camera)

# ---- transforms, parenting, visibility, modifiers, constraints
ob_plane_001.location = (0.0, 0.0, 0.0)
ob_plane_001.lineart.crease_threshold = 0.0
ob_lamp.location = (4.076, 1.005, 5.904)
ob_lamp.rotation_euler = (0.6503, 0.05522, 1.866)
ob_lamp.lock_rotations_4d = False
ob_lamp.empty_display_type = 'ARROWS'
ob_lamp.color = (0.0, 0.0, 0.0, 0.0)
ob_lamp.lineart.crease_threshold = 0.0
ob_camera.location = (7.481, -6.508, 5.344)
ob_camera.rotation_euler = (1.109, 0.01082, 0.8149)
ob_camera.lock_rotations_4d = False
ob_camera.empty_display_type = 'ARROWS'
ob_camera.color = (0.0, 0.0, 0.0, 0.0)
ob_camera.display_type = 'WIRE'
ob_camera.lineart.crease_threshold = 0.0

# ---- collection membership
col_collection_1.objects.link(ob_plane_001)
col_collection_1.objects.link(ob_lamp)
col_collection_1.objects.link(ob_camera)

# ---- scene / render settings (as saved in the file)
scene.camera = ob_camera
scene.frame_start = 1; scene.frame_end = 250; scene.frame_set(1)
scene.render.engine = 'BLENDER_EEVEE_NEXT'
scene.render.resolution_percentage = 50
scene.render.dither_intensity = 0.0
scene.cycles.use_denoising = False
scene.cycles.samples = 10
scene.cycles.sampling_pattern = 'TABULATED_SOBOL'
scene.cycles.light_sampling_threshold = 0.0
scene.cycles.use_adaptive_sampling = False
scene.cycles.use_light_tree = False
scene.cycles.blur_glossy = 0.0
scene.cycles.volume_bounces = 1
scene.cycles.pixel_filter_type = 'GAUSSIAN'
scene.cycles.sample_clamp_indirect = 0.0
scene.view_settings.view_transform = 'Standard'
bpy.context.view_layer.update()
